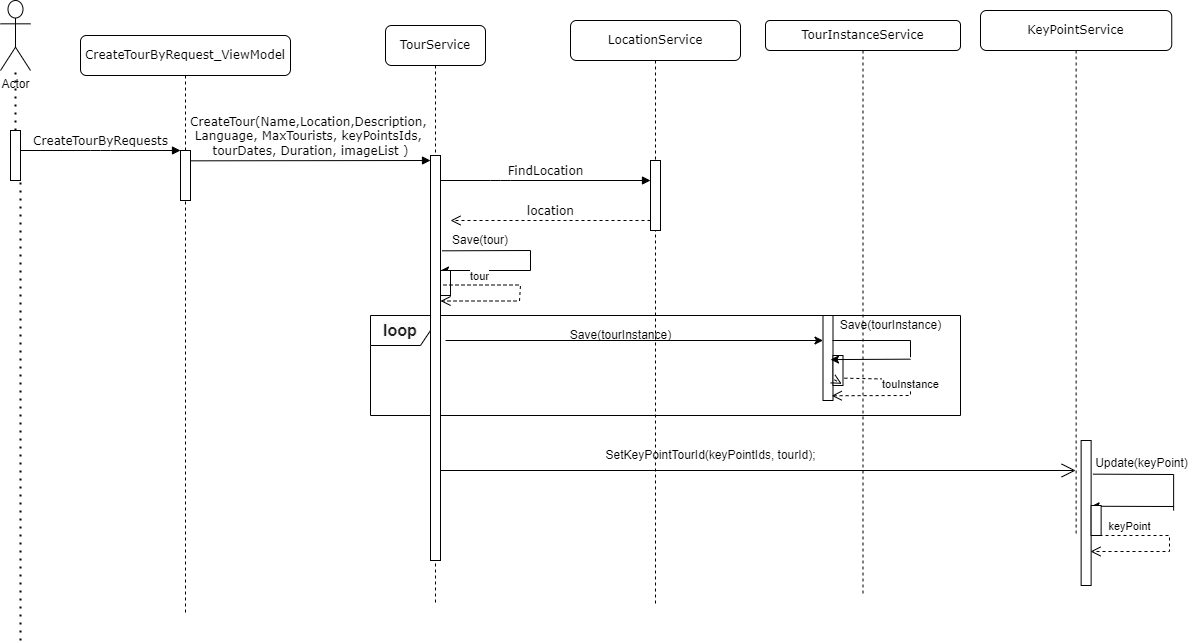

The diagram above was exported from draw.io. Its source (the exported page's mxGraphModel, read from the mxfile embedded in the PNG):
<mxGraphModel dx="1894" dy="446" grid="1" gridSize="10" guides="1" tooltips="1" connect="1" arrows="1" fold="1" page="1" pageScale="1" pageWidth="1100" pageHeight="850" background="none" math="0" shadow="0">
  <root>
    <mxCell id="0" />
    <mxCell id="1" parent="0" />
    <mxCell id="7baba1c4bc27f4b0-2" value="TourService" style="shape=umlLifeline;perimeter=lifelinePerimeter;whiteSpace=wrap;html=1;container=1;collapsible=0;recursiveResize=0;outlineConnect=0;rounded=1;shadow=0;comic=0;labelBackgroundColor=none;strokeWidth=1;fontFamily=Verdana;fontSize=12;align=center;" parent="1" vertex="1">
      <mxGeometry x="345" y="65" width="100" height="580" as="geometry" />
    </mxCell>
    <mxCell id="7Guw_cdOiC2rAryseSzu-11" value="" style="endArrow=none;html=1;rounded=0;entryX=1.367;entryY=0.615;entryDx=0;entryDy=0;entryPerimeter=0;" edge="1" parent="7baba1c4bc27f4b0-2">
      <mxGeometry width="50" height="50" relative="1" as="geometry">
        <mxPoint x="145" y="245" as="sourcePoint" />
        <mxPoint x="56.780000000000086" y="225.32499999999993" as="targetPoint" />
        <Array as="points">
          <mxPoint x="145" y="225" />
        </Array>
      </mxGeometry>
    </mxCell>
    <mxCell id="7Guw_cdOiC2rAryseSzu-12" value="" style="endArrow=classic;html=1;rounded=0;" edge="1" parent="7baba1c4bc27f4b0-2" target="7baba1c4bc27f4b0-13">
      <mxGeometry width="50" height="50" relative="1" as="geometry">
        <mxPoint x="145" y="245" as="sourcePoint" />
        <mxPoint x="54.999999999999886" y="257.40999999999997" as="targetPoint" />
      </mxGeometry>
    </mxCell>
    <mxCell id="7Guw_cdOiC2rAryseSzu-36" value="" style="html=1;points=[[0,0,0,0,5],[0,1,0,0,-5],[1,0,0,0,5],[1,1,0,0,-5]];perimeter=orthogonalPerimeter;outlineConnect=0;targetShapes=umlLifeline;portConstraint=eastwest;newEdgeStyle={&quot;curved&quot;:0,&quot;rounded&quot;:0};" vertex="1" parent="7baba1c4bc27f4b0-2">
      <mxGeometry x="55" y="245" width="10" height="25" as="geometry" />
    </mxCell>
    <mxCell id="7baba1c4bc27f4b0-3" value="LocationService" style="shape=umlLifeline;perimeter=lifelinePerimeter;whiteSpace=wrap;html=1;container=1;collapsible=0;recursiveResize=0;outlineConnect=0;rounded=1;shadow=0;comic=0;labelBackgroundColor=none;strokeWidth=1;fontFamily=Verdana;fontSize=12;align=center;" parent="1" vertex="1">
      <mxGeometry x="530" y="60" width="170" height="585" as="geometry" />
    </mxCell>
    <mxCell id="7Guw_cdOiC2rAryseSzu-22" value="SetKeyPointTourId(keyPointIds, tourId);" style="text;html=1;align=center;verticalAlign=middle;resizable=0;points=[];autosize=1;strokeColor=none;fillColor=none;" vertex="1" parent="7baba1c4bc27f4b0-3">
      <mxGeometry x="25" y="420" width="230" height="30" as="geometry" />
    </mxCell>
    <mxCell id="7baba1c4bc27f4b0-6" value="TourInstanceService" style="shape=umlLifeline;perimeter=lifelinePerimeter;whiteSpace=wrap;html=1;container=1;collapsible=0;recursiveResize=0;outlineConnect=0;rounded=1;shadow=0;comic=0;labelBackgroundColor=none;strokeWidth=1;fontFamily=Verdana;fontSize=12;align=center;size=30;" parent="1" vertex="1">
      <mxGeometry x="725" y="60" width="195" height="575" as="geometry" />
    </mxCell>
    <mxCell id="7baba1c4bc27f4b0-34" value="" style="html=1;points=[];perimeter=orthogonalPerimeter;rounded=0;shadow=0;comic=0;labelBackgroundColor=none;strokeWidth=1;fontFamily=Verdana;fontSize=12;align=center;" parent="7baba1c4bc27f4b0-6" vertex="1">
      <mxGeometry x="57.5" y="295" width="10" height="85" as="geometry" />
    </mxCell>
    <mxCell id="7Guw_cdOiC2rAryseSzu-19" value="&lt;strong style=&quot;color: rgba(0, 0, 0, 0.87); font-family: Roboto, &amp;quot;Helvetica Neue&amp;quot;, sans-serif; font-size: medium; text-align: justify; background-color: rgb(250, 250, 250);&quot;&gt;loop&lt;/strong&gt;" style="shape=umlFrame;whiteSpace=wrap;html=1;pointerEvents=0;" vertex="1" parent="7baba1c4bc27f4b0-6">
      <mxGeometry x="-395" y="295" width="590" height="100" as="geometry" />
    </mxCell>
    <mxCell id="7Guw_cdOiC2rAryseSzu-33" value="touInstance" style="html=1;verticalAlign=bottom;endArrow=open;dashed=1;endSize=8;curved=0;rounded=0;exitX=1.139;exitY=0.756;exitDx=0;exitDy=0;exitPerimeter=0;entryX=0.872;entryY=0.944;entryDx=0;entryDy=0;entryPerimeter=0;" edge="1" parent="7baba1c4bc27f4b0-6" source="7Guw_cdOiC2rAryseSzu-37" target="7baba1c4bc27f4b0-34">
      <mxGeometry relative="1" as="geometry">
        <mxPoint x="75" y="480" as="sourcePoint" />
        <mxPoint x="-5" y="480" as="targetPoint" />
        <Array as="points">
          <mxPoint x="145" y="359" />
          <mxPoint x="145" y="375" />
        </Array>
      </mxGeometry>
    </mxCell>
    <mxCell id="7Guw_cdOiC2rAryseSzu-37" value="" style="html=1;points=[[0,0,0,0,5],[0,1,0,0,-5],[1,0,0,0,5],[1,1,0,0,-5]];perimeter=orthogonalPerimeter;outlineConnect=0;targetShapes=umlLifeline;portConstraint=eastwest;newEdgeStyle={&quot;curved&quot;:0,&quot;rounded&quot;:0};" vertex="1" parent="7baba1c4bc27f4b0-6">
      <mxGeometry x="67.5" y="335" width="10" height="30" as="geometry" />
    </mxCell>
    <mxCell id="7Guw_cdOiC2rAryseSzu-39" value="" style="html=1;verticalAlign=bottom;endArrow=open;dashed=1;endSize=8;curved=0;rounded=0;exitX=1.139;exitY=0.756;exitDx=0;exitDy=0;exitPerimeter=0;entryX=0.872;entryY=0.944;entryDx=0;entryDy=0;entryPerimeter=0;" edge="1" parent="7baba1c4bc27f4b0-6" source="7baba1c4bc27f4b0-34" target="7Guw_cdOiC2rAryseSzu-37">
      <mxGeometry relative="1" as="geometry">
        <mxPoint x="794" y="419" as="sourcePoint" />
        <mxPoint x="791" y="435" as="targetPoint" />
        <Array as="points" />
      </mxGeometry>
    </mxCell>
    <mxCell id="7Guw_cdOiC2rAryseSzu-16" value="" style="endArrow=classic;html=1;rounded=0;exitX=1.456;exitY=0.79;exitDx=0;exitDy=0;exitPerimeter=0;" edge="1" parent="7baba1c4bc27f4b0-6">
      <mxGeometry width="50" height="50" relative="1" as="geometry">
        <mxPoint x="-319.94000000000005" y="319.99999999999994" as="sourcePoint" />
        <mxPoint x="57.5" y="319.99999999999994" as="targetPoint" />
      </mxGeometry>
    </mxCell>
    <mxCell id="7Guw_cdOiC2rAryseSzu-18" value="Save(tourInstance)" style="text;html=1;align=center;verticalAlign=middle;resizable=0;points=[];autosize=1;strokeColor=none;fillColor=none;" vertex="1" parent="7baba1c4bc27f4b0-6">
      <mxGeometry x="-205" y="300" width="120" height="30" as="geometry" />
    </mxCell>
    <mxCell id="7baba1c4bc27f4b0-8" value="CreateTourByRequest_ViewModel" style="shape=umlLifeline;perimeter=lifelinePerimeter;whiteSpace=wrap;html=1;container=1;collapsible=0;recursiveResize=0;outlineConnect=0;rounded=1;shadow=0;comic=0;labelBackgroundColor=none;strokeWidth=1;fontFamily=Verdana;fontSize=12;align=center;" parent="1" vertex="1">
      <mxGeometry x="40" y="75" width="210" height="580" as="geometry" />
    </mxCell>
    <mxCell id="7baba1c4bc27f4b0-10" value="" style="html=1;points=[];perimeter=orthogonalPerimeter;rounded=0;shadow=0;comic=0;labelBackgroundColor=none;strokeWidth=1;fontFamily=Verdana;fontSize=12;align=center;" parent="7baba1c4bc27f4b0-8" vertex="1">
      <mxGeometry x="100" y="115" width="10" height="50" as="geometry" />
    </mxCell>
    <mxCell id="7baba1c4bc27f4b0-14" value="CreateTour(Name,&lt;span style=&quot;background-color: initial;&quot;&gt;Location,Description,&amp;nbsp;&lt;/span&gt;&lt;div&gt;&lt;span style=&quot;background-color: initial;&quot;&gt;Language, MaxTourists, keyPointsIds,&amp;nbsp;&lt;/span&gt;&lt;div&gt;&lt;span style=&quot;background-color: initial;&quot;&gt;tourDates&lt;/span&gt;&lt;span style=&quot;background-color: initial;&quot;&gt;, Duration, imageList&lt;/span&gt;&lt;span style=&quot;background-color: initial;&quot;&gt;&amp;nbsp;)&lt;/span&gt;&lt;/div&gt;&lt;/div&gt;" style="html=1;verticalAlign=bottom;endArrow=block;entryX=0;entryY=0;labelBackgroundColor=none;fontFamily=Verdana;fontSize=12;edgeStyle=elbowEdgeStyle;elbow=vertical;" parent="7baba1c4bc27f4b0-8" edge="1">
      <mxGeometry relative="1" as="geometry">
        <mxPoint x="110" y="125.33333333333337" as="sourcePoint" />
        <mxPoint x="350" y="125.00000000000068" as="targetPoint" />
      </mxGeometry>
    </mxCell>
    <mxCell id="7baba1c4bc27f4b0-17" value="FindLocation" style="html=1;verticalAlign=bottom;endArrow=block;labelBackgroundColor=none;fontFamily=Verdana;fontSize=12;edgeStyle=elbowEdgeStyle;elbow=vertical;" parent="1" source="7baba1c4bc27f4b0-13" target="7baba1c4bc27f4b0-16" edge="1">
      <mxGeometry relative="1" as="geometry">
        <mxPoint x="510" y="220" as="sourcePoint" />
        <Array as="points">
          <mxPoint x="460" y="220" />
        </Array>
      </mxGeometry>
    </mxCell>
    <mxCell id="7baba1c4bc27f4b0-11" value="CreateTourByRequests" style="html=1;verticalAlign=bottom;endArrow=block;entryX=0;entryY=0;labelBackgroundColor=none;fontFamily=Verdana;fontSize=12;edgeStyle=elbowEdgeStyle;elbow=vertical;" parent="1" source="7baba1c4bc27f4b0-9" target="7baba1c4bc27f4b0-10" edge="1">
      <mxGeometry relative="1" as="geometry">
        <mxPoint x="220" y="190" as="sourcePoint" />
      </mxGeometry>
    </mxCell>
    <mxCell id="7Guw_cdOiC2rAryseSzu-1" value="Actor" style="shape=umlActor;verticalLabelPosition=bottom;verticalAlign=top;html=1;outlineConnect=0;" vertex="1" parent="1">
      <mxGeometry x="-40" y="40" width="30" height="70" as="geometry" />
    </mxCell>
    <mxCell id="7Guw_cdOiC2rAryseSzu-2" value="" style="endArrow=none;dashed=1;html=1;dashPattern=1 3;strokeWidth=2;rounded=0;" edge="1" parent="1" source="7baba1c4bc27f4b0-9" target="7Guw_cdOiC2rAryseSzu-1">
      <mxGeometry width="50" height="50" relative="1" as="geometry">
        <mxPoint x="-20" y="680" as="sourcePoint" />
        <mxPoint x="430" y="280" as="targetPoint" />
        <Array as="points" />
      </mxGeometry>
    </mxCell>
    <mxCell id="7Guw_cdOiC2rAryseSzu-5" value="" style="endArrow=none;dashed=1;html=1;dashPattern=1 3;strokeWidth=2;rounded=0;" edge="1" parent="1" target="7baba1c4bc27f4b0-9">
      <mxGeometry width="50" height="50" relative="1" as="geometry">
        <mxPoint x="-20" y="680" as="sourcePoint" />
        <mxPoint x="-25" y="110" as="targetPoint" />
        <Array as="points" />
      </mxGeometry>
    </mxCell>
    <mxCell id="7baba1c4bc27f4b0-9" value="" style="html=1;points=[];perimeter=orthogonalPerimeter;rounded=0;shadow=0;comic=0;labelBackgroundColor=none;strokeWidth=1;fontFamily=Verdana;fontSize=12;align=center;" parent="1" vertex="1">
      <mxGeometry x="-30" y="170" width="10" height="50" as="geometry" />
    </mxCell>
    <mxCell id="7baba1c4bc27f4b0-13" value="" style="html=1;points=[];perimeter=orthogonalPerimeter;rounded=0;shadow=0;comic=0;labelBackgroundColor=none;strokeWidth=1;fontFamily=Verdana;fontSize=12;align=center;" parent="1" vertex="1">
      <mxGeometry x="390" y="195" width="10" height="405" as="geometry" />
    </mxCell>
    <mxCell id="7baba1c4bc27f4b0-16" value="" style="html=1;points=[];perimeter=orthogonalPerimeter;rounded=0;shadow=0;comic=0;labelBackgroundColor=none;strokeWidth=1;fontFamily=Verdana;fontSize=12;align=center;" parent="1" vertex="1">
      <mxGeometry x="610" y="200" width="10" height="70" as="geometry" />
    </mxCell>
    <mxCell id="7Guw_cdOiC2rAryseSzu-6" value="location" style="html=1;verticalAlign=bottom;endArrow=open;dashed=1;endSize=8;labelBackgroundColor=none;fontFamily=Verdana;fontSize=12;edgeStyle=elbowEdgeStyle;elbow=vertical;" edge="1" parent="1">
      <mxGeometry relative="1" as="geometry">
        <mxPoint x="410" y="260" as="targetPoint" />
        <Array as="points">
          <mxPoint x="610" y="260" />
        </Array>
        <mxPoint x="610" y="260" as="sourcePoint" />
      </mxGeometry>
    </mxCell>
    <mxCell id="7Guw_cdOiC2rAryseSzu-14" value="Save(tour)" style="text;html=1;align=center;verticalAlign=middle;whiteSpace=wrap;rounded=0;" vertex="1" parent="1">
      <mxGeometry x="410" y="265" width="60" height="30" as="geometry" />
    </mxCell>
    <mxCell id="7baba1c4bc27f4b0-5" value="KeyPointService" style="shape=umlLifeline;perimeter=lifelinePerimeter;whiteSpace=wrap;html=1;container=1;collapsible=0;recursiveResize=0;outlineConnect=0;rounded=1;shadow=0;comic=0;labelBackgroundColor=none;strokeWidth=1;fontFamily=Verdana;fontSize=12;align=center;" parent="1" vertex="1">
      <mxGeometry x="940" y="50" width="191.25" height="525" as="geometry" />
    </mxCell>
    <mxCell id="7Guw_cdOiC2rAryseSzu-25" value="" style="endArrow=none;html=1;rounded=0;entryX=1.367;entryY=0.615;entryDx=0;entryDy=0;entryPerimeter=0;" edge="1" parent="7baba1c4bc27f4b0-5">
      <mxGeometry width="50" height="50" relative="1" as="geometry">
        <mxPoint x="193.13" y="499.99999999999994" as="sourcePoint" />
        <mxPoint x="112.41000000000008" y="463.65499999999986" as="targetPoint" />
        <Array as="points">
          <mxPoint x="193.13" y="463.99999999999994" />
        </Array>
      </mxGeometry>
    </mxCell>
    <mxCell id="7Guw_cdOiC2rAryseSzu-26" value="" style="endArrow=classic;html=1;rounded=0;entryX=1.189;entryY=0.822;entryDx=0;entryDy=0;entryPerimeter=0;verticalAlign=middle;" edge="1" parent="7baba1c4bc27f4b0-5">
      <mxGeometry width="50" height="50" relative="1" as="geometry">
        <mxPoint x="193.13" y="495.99999999999994" as="sourcePoint" />
        <mxPoint x="110.62999999999988" y="495.7399999999999" as="targetPoint" />
      </mxGeometry>
    </mxCell>
    <mxCell id="7Guw_cdOiC2rAryseSzu-20" value="" style="html=1;points=[];perimeter=orthogonalPerimeter;rounded=0;shadow=0;comic=0;labelBackgroundColor=none;strokeColor=#000000;strokeWidth=1;fillColor=#FFFFFF;fontFamily=Verdana;fontSize=12;fontColor=#000000;align=center;" vertex="1" parent="7baba1c4bc27f4b0-5">
      <mxGeometry x="100.63" y="430" width="10" height="145" as="geometry" />
    </mxCell>
    <mxCell id="7Guw_cdOiC2rAryseSzu-27" value="Update(keyPoint)" style="text;html=1;align=center;verticalAlign=middle;resizable=0;points=[];autosize=1;strokeColor=none;fillColor=none;" vertex="1" parent="7baba1c4bc27f4b0-5">
      <mxGeometry x="100.63" y="437.5" width="120" height="30" as="geometry" />
    </mxCell>
    <mxCell id="7Guw_cdOiC2rAryseSzu-34" value="keyPoint" style="html=1;verticalAlign=bottom;endArrow=open;dashed=1;endSize=8;curved=0;rounded=0;exitX=1.139;exitY=0.756;exitDx=0;exitDy=0;exitPerimeter=0;entryX=0.872;entryY=0.944;entryDx=0;entryDy=0;entryPerimeter=0;" edge="1" parent="7baba1c4bc27f4b0-5">
      <mxGeometry x="-0.5805" relative="1" as="geometry">
        <mxPoint x="113" y="525" as="sourcePoint" />
        <mxPoint x="110" y="541" as="targetPoint" />
        <Array as="points">
          <mxPoint x="189" y="525" />
          <mxPoint x="189" y="541" />
        </Array>
        <mxPoint as="offset" />
      </mxGeometry>
    </mxCell>
    <mxCell id="7Guw_cdOiC2rAryseSzu-40" value="" style="html=1;points=[[0,0,0,0,5],[0,1,0,0,-5],[1,0,0,0,5],[1,1,0,0,-5]];perimeter=orthogonalPerimeter;outlineConnect=0;targetShapes=umlLifeline;portConstraint=eastwest;newEdgeStyle={&quot;curved&quot;:0,&quot;rounded&quot;:0};" vertex="1" parent="7baba1c4bc27f4b0-5">
      <mxGeometry x="110.63" y="495" width="10" height="30" as="geometry" />
    </mxCell>
    <mxCell id="7Guw_cdOiC2rAryseSzu-29" value="" style="endArrow=none;html=1;rounded=0;" edge="1" parent="1">
      <mxGeometry width="50" height="50" relative="1" as="geometry">
        <mxPoint x="870" y="396.67" as="sourcePoint" />
        <mxPoint x="792" y="380" as="targetPoint" />
        <Array as="points">
          <mxPoint x="870" y="380" />
        </Array>
      </mxGeometry>
    </mxCell>
    <mxCell id="7Guw_cdOiC2rAryseSzu-30" value="" style="endArrow=classic;html=1;rounded=0;entryX=1.189;entryY=0.822;entryDx=0;entryDy=0;entryPerimeter=0;" edge="1" parent="1">
      <mxGeometry width="50" height="50" relative="1" as="geometry">
        <mxPoint x="870" y="398.67" as="sourcePoint" />
        <mxPoint x="789.9999999999999" y="399.08" as="targetPoint" />
      </mxGeometry>
    </mxCell>
    <mxCell id="7Guw_cdOiC2rAryseSzu-31" value="Save(tourInstance)" style="text;html=1;align=center;verticalAlign=middle;resizable=0;points=[];autosize=1;strokeColor=none;fillColor=none;" vertex="1" parent="1">
      <mxGeometry x="790" y="350" width="120" height="30" as="geometry" />
    </mxCell>
    <mxCell id="7Guw_cdOiC2rAryseSzu-35" value="tour" style="html=1;verticalAlign=bottom;endArrow=open;dashed=1;endSize=8;curved=0;rounded=0;exitX=1.139;exitY=0.756;exitDx=0;exitDy=0;exitPerimeter=0;entryX=0.872;entryY=0.944;entryDx=0;entryDy=0;entryPerimeter=0;" edge="1" parent="1">
      <mxGeometry x="-0.5805" relative="1" as="geometry">
        <mxPoint x="403" y="324.5" as="sourcePoint" />
        <mxPoint x="400" y="340.5" as="targetPoint" />
        <Array as="points">
          <mxPoint x="480" y="324.5" />
          <mxPoint x="479" y="340.5" />
        </Array>
        <mxPoint as="offset" />
      </mxGeometry>
    </mxCell>
    <mxCell id="7Guw_cdOiC2rAryseSzu-21" value="" style="endArrow=open;endFill=1;endSize=12;html=1;rounded=0;" edge="1" parent="1">
      <mxGeometry width="160" relative="1" as="geometry">
        <mxPoint x="400" y="510" as="sourcePoint" />
        <mxPoint x="1035.125" y="510" as="targetPoint" />
      </mxGeometry>
    </mxCell>
  </root>
</mxGraphModel>